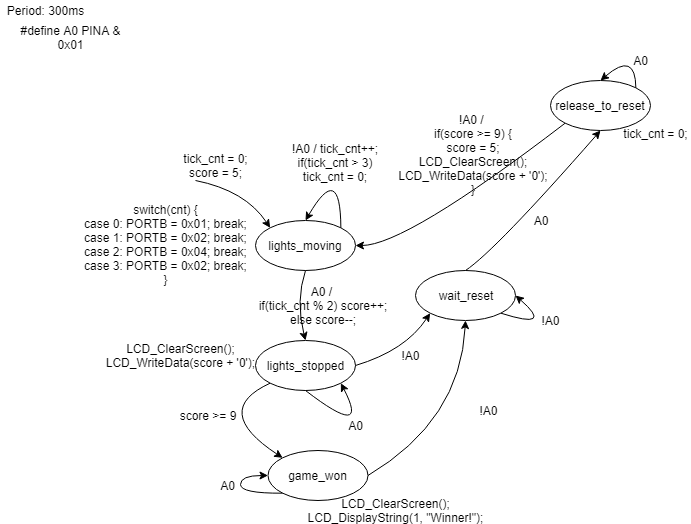

The diagram above was exported from draw.io. Its source (the exported page's mxGraphModel, read from the mxfile embedded in the PNG):
<mxGraphModel dx="1024" dy="531" grid="1" gridSize="10" guides="1" tooltips="1" connect="1" arrows="1" fold="1" page="1" pageScale="1" pageWidth="827" pageHeight="1169" math="0" shadow="0">
  <root>
    <mxCell id="0" />
    <mxCell id="1" parent="0" />
    <mxCell id="dHrwuz_XftobEwNBddsW-1" value="lights_moving" style="ellipse;whiteSpace=wrap;html=1;" parent="1" vertex="1">
      <mxGeometry x="275" y="250" width="100" height="50" as="geometry" />
    </mxCell>
    <mxCell id="dHrwuz_XftobEwNBddsW-7" value="" style="curved=1;endArrow=classic;html=1;entryX=0;entryY=0;entryDx=0;entryDy=0;" parent="1" target="dHrwuz_XftobEwNBddsW-1" edge="1">
      <mxGeometry width="50" height="50" relative="1" as="geometry">
        <mxPoint x="215" y="210" as="sourcePoint" />
        <mxPoint x="245" y="230" as="targetPoint" />
        <Array as="points">
          <mxPoint x="265" y="220" />
        </Array>
      </mxGeometry>
    </mxCell>
    <mxCell id="dHrwuz_XftobEwNBddsW-8" value="!A0 / tick_cnt++;&lt;br&gt;if(tick_cnt &amp;gt; 3) tick_cnt = 0;" style="text;html=1;strokeColor=none;fillColor=none;align=center;verticalAlign=middle;whiteSpace=wrap;rounded=0;" parent="1" vertex="1">
      <mxGeometry x="305" y="170" width="100" height="45" as="geometry" />
    </mxCell>
    <mxCell id="dHrwuz_XftobEwNBddsW-11" value="Period: 300ms" style="text;html=1;strokeColor=none;fillColor=none;align=center;verticalAlign=middle;whiteSpace=wrap;rounded=0;" parent="1" vertex="1">
      <mxGeometry x="20" y="30" width="90" height="20" as="geometry" />
    </mxCell>
    <mxCell id="dHrwuz_XftobEwNBddsW-12" value="" style="curved=1;endArrow=classic;html=1;entryX=0.5;entryY=0;entryDx=0;entryDy=0;exitX=1;exitY=0;exitDx=0;exitDy=0;" parent="1" source="dHrwuz_XftobEwNBddsW-1" target="dHrwuz_XftobEwNBddsW-1" edge="1">
      <mxGeometry width="50" height="50" relative="1" as="geometry">
        <mxPoint x="355" y="240" as="sourcePoint" />
        <mxPoint x="375" y="200" as="targetPoint" />
        <Array as="points">
          <mxPoint x="360" y="190" />
        </Array>
      </mxGeometry>
    </mxCell>
    <mxCell id="dHrwuz_XftobEwNBddsW-13" value="lights_stopped" style="ellipse;whiteSpace=wrap;html=1;" parent="1" vertex="1">
      <mxGeometry x="275" y="370" width="100" height="50" as="geometry" />
    </mxCell>
    <mxCell id="dHrwuz_XftobEwNBddsW-14" value="" style="curved=1;endArrow=classic;html=1;exitX=0.5;exitY=1;exitDx=0;exitDy=0;entryX=0.5;entryY=0;entryDx=0;entryDy=0;" parent="1" source="dHrwuz_XftobEwNBddsW-1" target="dHrwuz_XftobEwNBddsW-13" edge="1">
      <mxGeometry width="50" height="50" relative="1" as="geometry">
        <mxPoint x="305" y="360" as="sourcePoint" />
        <mxPoint x="355" y="310" as="targetPoint" />
        <Array as="points">
          <mxPoint x="315" y="330" />
        </Array>
      </mxGeometry>
    </mxCell>
    <mxCell id="dHrwuz_XftobEwNBddsW-15" value="wait_reset" style="ellipse;whiteSpace=wrap;html=1;" parent="1" vertex="1">
      <mxGeometry x="435" y="300" width="100" height="50" as="geometry" />
    </mxCell>
    <mxCell id="dHrwuz_XftobEwNBddsW-16" value="" style="curved=1;endArrow=classic;html=1;exitX=1;exitY=0.5;exitDx=0;exitDy=0;entryX=0;entryY=1;entryDx=0;entryDy=0;" parent="1" source="dHrwuz_XftobEwNBddsW-13" target="dHrwuz_XftobEwNBddsW-15" edge="1">
      <mxGeometry width="50" height="50" relative="1" as="geometry">
        <mxPoint x="405" y="410" as="sourcePoint" />
        <mxPoint x="455" y="360" as="targetPoint" />
        <Array as="points">
          <mxPoint x="425" y="380" />
        </Array>
      </mxGeometry>
    </mxCell>
    <mxCell id="dHrwuz_XftobEwNBddsW-17" value="" style="curved=1;endArrow=classic;html=1;exitX=0.5;exitY=0;exitDx=0;exitDy=0;entryX=0.5;entryY=1;entryDx=0;entryDy=0;" parent="1" source="dHrwuz_XftobEwNBddsW-15" target="lSIOa_S-a6tMK5HNqTgg-5" edge="1">
      <mxGeometry width="50" height="50" relative="1" as="geometry">
        <mxPoint x="425" y="280" as="sourcePoint" />
        <mxPoint x="475" y="230" as="targetPoint" />
        <Array as="points">
          <mxPoint x="515" y="280" />
        </Array>
      </mxGeometry>
    </mxCell>
    <mxCell id="dHrwuz_XftobEwNBddsW-18" value="" style="curved=1;endArrow=classic;html=1;exitX=0.5;exitY=1;exitDx=0;exitDy=0;entryX=1;entryY=1;entryDx=0;entryDy=0;" parent="1" source="dHrwuz_XftobEwNBddsW-13" target="dHrwuz_XftobEwNBddsW-13" edge="1">
      <mxGeometry width="50" height="50" relative="1" as="geometry">
        <mxPoint x="315" y="490" as="sourcePoint" />
        <mxPoint x="365" y="440" as="targetPoint" />
        <Array as="points">
          <mxPoint x="390" y="470" />
        </Array>
      </mxGeometry>
    </mxCell>
    <mxCell id="dHrwuz_XftobEwNBddsW-19" value="A0" style="text;html=1;strokeColor=none;fillColor=none;align=center;verticalAlign=middle;whiteSpace=wrap;rounded=0;" parent="1" vertex="1">
      <mxGeometry x="362.5" y="445" width="25" height="20" as="geometry" />
    </mxCell>
    <mxCell id="dHrwuz_XftobEwNBddsW-20" value="A0 / &lt;br&gt;if(tick_cnt % 2) score++;&lt;br&gt;else score--;" style="text;html=1;strokeColor=none;fillColor=none;align=center;verticalAlign=middle;whiteSpace=wrap;rounded=0;" parent="1" vertex="1">
      <mxGeometry x="275" y="325" width="135" height="20" as="geometry" />
    </mxCell>
    <mxCell id="dHrwuz_XftobEwNBddsW-22" value="!A0" style="text;html=1;strokeColor=none;fillColor=none;align=center;verticalAlign=middle;whiteSpace=wrap;rounded=0;" parent="1" vertex="1">
      <mxGeometry x="415" y="375" width="30" height="20" as="geometry" />
    </mxCell>
    <mxCell id="dHrwuz_XftobEwNBddsW-23" value="A0" style="text;html=1;strokeColor=none;fillColor=none;align=center;verticalAlign=middle;whiteSpace=wrap;rounded=0;" parent="1" vertex="1">
      <mxGeometry x="550" y="240" width="20" height="20" as="geometry" />
    </mxCell>
    <mxCell id="lSIOa_S-a6tMK5HNqTgg-1" value="switch(cnt) {&lt;br&gt;case 0: PORTB = 0x01; break;&lt;br&gt;case 1: PORTB = 0x02; break;&lt;br&gt;case 2: PORTB = 0x04; break;&lt;br&gt;case 3: PORTB = 0x02; break;&lt;br&gt;}" style="text;html=1;strokeColor=none;fillColor=none;align=center;verticalAlign=middle;whiteSpace=wrap;rounded=0;" parent="1" vertex="1">
      <mxGeometry x="80" y="265" width="210" height="20" as="geometry" />
    </mxCell>
    <mxCell id="lSIOa_S-a6tMK5HNqTgg-4" value="tick_cnt = 0;&lt;br&gt;score = 5;" style="text;html=1;strokeColor=none;fillColor=none;align=center;verticalAlign=middle;whiteSpace=wrap;rounded=0;" parent="1" vertex="1">
      <mxGeometry x="200" y="185" width="70" height="20" as="geometry" />
    </mxCell>
    <mxCell id="lSIOa_S-a6tMK5HNqTgg-5" value="release_to_reset" style="ellipse;whiteSpace=wrap;html=1;" parent="1" vertex="1">
      <mxGeometry x="570" y="110" width="100" height="50" as="geometry" />
    </mxCell>
    <mxCell id="lSIOa_S-a6tMK5HNqTgg-7" value="" style="curved=1;endArrow=classic;html=1;entryX=1;entryY=0.5;entryDx=0;entryDy=0;exitX=0;exitY=1;exitDx=0;exitDy=0;" parent="1" source="lSIOa_S-a6tMK5HNqTgg-5" target="dHrwuz_XftobEwNBddsW-1" edge="1">
      <mxGeometry width="50" height="50" relative="1" as="geometry">
        <mxPoint x="465" y="270" as="sourcePoint" />
        <mxPoint x="455" y="270" as="targetPoint" />
        <Array as="points">
          <mxPoint x="425" y="275" />
        </Array>
      </mxGeometry>
    </mxCell>
    <mxCell id="lSIOa_S-a6tMK5HNqTgg-8" value="" style="curved=1;endArrow=classic;html=1;exitX=1;exitY=1;exitDx=0;exitDy=0;entryX=1;entryY=0.5;entryDx=0;entryDy=0;" parent="1" source="dHrwuz_XftobEwNBddsW-15" target="dHrwuz_XftobEwNBddsW-15" edge="1">
      <mxGeometry width="50" height="50" relative="1" as="geometry">
        <mxPoint x="545" y="390" as="sourcePoint" />
        <mxPoint x="595" y="340" as="targetPoint" />
        <Array as="points">
          <mxPoint x="575" y="360" />
        </Array>
      </mxGeometry>
    </mxCell>
    <mxCell id="lSIOa_S-a6tMK5HNqTgg-9" value="!A0" style="text;html=1;strokeColor=none;fillColor=none;align=center;verticalAlign=middle;whiteSpace=wrap;rounded=0;" parent="1" vertex="1">
      <mxGeometry x="555" y="340" width="30" height="20" as="geometry" />
    </mxCell>
    <mxCell id="lSIOa_S-a6tMK5HNqTgg-10" value="" style="curved=1;endArrow=classic;html=1;exitX=1;exitY=0;exitDx=0;exitDy=0;entryX=0.5;entryY=0;entryDx=0;entryDy=0;" parent="1" source="lSIOa_S-a6tMK5HNqTgg-5" target="lSIOa_S-a6tMK5HNqTgg-5" edge="1">
      <mxGeometry width="50" height="50" relative="1" as="geometry">
        <mxPoint x="485" y="200" as="sourcePoint" />
        <mxPoint x="535" y="150" as="targetPoint" />
        <Array as="points">
          <mxPoint x="655" y="80" />
        </Array>
      </mxGeometry>
    </mxCell>
    <mxCell id="lSIOa_S-a6tMK5HNqTgg-11" value="A0" style="text;html=1;strokeColor=none;fillColor=none;align=center;verticalAlign=middle;whiteSpace=wrap;rounded=0;" parent="1" vertex="1">
      <mxGeometry x="645" y="80" width="30" height="20" as="geometry" />
    </mxCell>
    <mxCell id="lSIOa_S-a6tMK5HNqTgg-12" value="!A0 / &lt;br&gt;if(score &amp;gt;= 9) {&lt;br&gt;score = 5;&lt;br&gt;LCD_ClearScreen();&lt;br&gt;LCD_WriteData(score + '0');&lt;br&gt;}" style="text;html=1;strokeColor=none;fillColor=none;align=center;verticalAlign=middle;whiteSpace=wrap;rounded=0;" parent="1" vertex="1">
      <mxGeometry x="415" y="175" width="155" height="20" as="geometry" />
    </mxCell>
    <mxCell id="lSIOa_S-a6tMK5HNqTgg-13" value="tick_cnt = 0;" style="text;html=1;strokeColor=none;fillColor=none;align=center;verticalAlign=middle;whiteSpace=wrap;rounded=0;" parent="1" vertex="1">
      <mxGeometry x="640" y="152.5" width="70" height="20" as="geometry" />
    </mxCell>
    <mxCell id="xVd570WbO5aKtGWOcqHX-1" value="#define A0 PINA &amp;amp; 0x01" style="text;html=1;strokeColor=none;fillColor=none;align=center;verticalAlign=middle;whiteSpace=wrap;rounded=0;" vertex="1" parent="1">
      <mxGeometry x="20" y="50" width="140" height="20" as="geometry" />
    </mxCell>
    <mxCell id="xVd570WbO5aKtGWOcqHX-2" value="LCD_ClearScreen();&lt;br&gt;LCD_DisplayString(1, &quot;Winner!&quot;);" style="text;html=1;strokeColor=none;fillColor=none;align=center;verticalAlign=middle;whiteSpace=wrap;rounded=0;" vertex="1" parent="1">
      <mxGeometry x="318.5" y="530" width="193" height="20" as="geometry" />
    </mxCell>
    <mxCell id="xVd570WbO5aKtGWOcqHX-3" value="game_won" style="ellipse;whiteSpace=wrap;html=1;" vertex="1" parent="1">
      <mxGeometry x="287.5" y="480" width="100" height="50" as="geometry" />
    </mxCell>
    <mxCell id="xVd570WbO5aKtGWOcqHX-4" value="" style="curved=1;endArrow=classic;html=1;entryX=0;entryY=0;entryDx=0;entryDy=0;exitX=0;exitY=1;exitDx=0;exitDy=0;" edge="1" parent="1" source="dHrwuz_XftobEwNBddsW-13" target="xVd570WbO5aKtGWOcqHX-3">
      <mxGeometry width="50" height="50" relative="1" as="geometry">
        <mxPoint x="230" y="460" as="sourcePoint" />
        <mxPoint x="280" y="410" as="targetPoint" />
        <Array as="points">
          <mxPoint x="230" y="440" />
        </Array>
      </mxGeometry>
    </mxCell>
    <mxCell id="xVd570WbO5aKtGWOcqHX-5" value="score &amp;gt;= 9" style="text;html=1;strokeColor=none;fillColor=none;align=center;verticalAlign=middle;whiteSpace=wrap;rounded=0;" vertex="1" parent="1">
      <mxGeometry x="195" y="435" width="65" height="20" as="geometry" />
    </mxCell>
    <mxCell id="xVd570WbO5aKtGWOcqHX-9" value="" style="curved=1;endArrow=classic;html=1;exitX=0;exitY=1;exitDx=0;exitDy=0;entryX=0;entryY=0.5;entryDx=0;entryDy=0;" edge="1" parent="1" source="xVd570WbO5aKtGWOcqHX-3" target="xVd570WbO5aKtGWOcqHX-3">
      <mxGeometry width="50" height="50" relative="1" as="geometry">
        <mxPoint x="210" y="530" as="sourcePoint" />
        <mxPoint x="260" y="480" as="targetPoint" />
        <Array as="points">
          <mxPoint x="260" y="523" />
          <mxPoint x="260" y="505" />
        </Array>
      </mxGeometry>
    </mxCell>
    <mxCell id="xVd570WbO5aKtGWOcqHX-10" value="A0" style="text;html=1;strokeColor=none;fillColor=none;align=center;verticalAlign=middle;whiteSpace=wrap;rounded=0;" vertex="1" parent="1">
      <mxGeometry x="235" y="505" width="25" height="20" as="geometry" />
    </mxCell>
    <mxCell id="xVd570WbO5aKtGWOcqHX-11" value="" style="curved=1;endArrow=classic;html=1;exitX=1;exitY=0.5;exitDx=0;exitDy=0;entryX=0.5;entryY=1;entryDx=0;entryDy=0;" edge="1" parent="1" source="xVd570WbO5aKtGWOcqHX-3" target="dHrwuz_XftobEwNBddsW-15">
      <mxGeometry width="50" height="50" relative="1" as="geometry">
        <mxPoint x="440" y="490" as="sourcePoint" />
        <mxPoint x="490" y="440" as="targetPoint" />
        <Array as="points">
          <mxPoint x="480" y="450" />
        </Array>
      </mxGeometry>
    </mxCell>
    <mxCell id="xVd570WbO5aKtGWOcqHX-12" value="!A0" style="text;html=1;strokeColor=none;fillColor=none;align=center;verticalAlign=middle;whiteSpace=wrap;rounded=0;" vertex="1" parent="1">
      <mxGeometry x="465" y="430" width="85" height="20" as="geometry" />
    </mxCell>
    <mxCell id="xVd570WbO5aKtGWOcqHX-13" value="LCD_ClearScreen();&lt;br&gt;LCD_WriteData(score + '0');" style="text;html=1;strokeColor=none;fillColor=none;align=center;verticalAlign=middle;whiteSpace=wrap;rounded=0;" vertex="1" parent="1">
      <mxGeometry x="120" y="375" width="160" height="20" as="geometry" />
    </mxCell>
  </root>
</mxGraphModel>